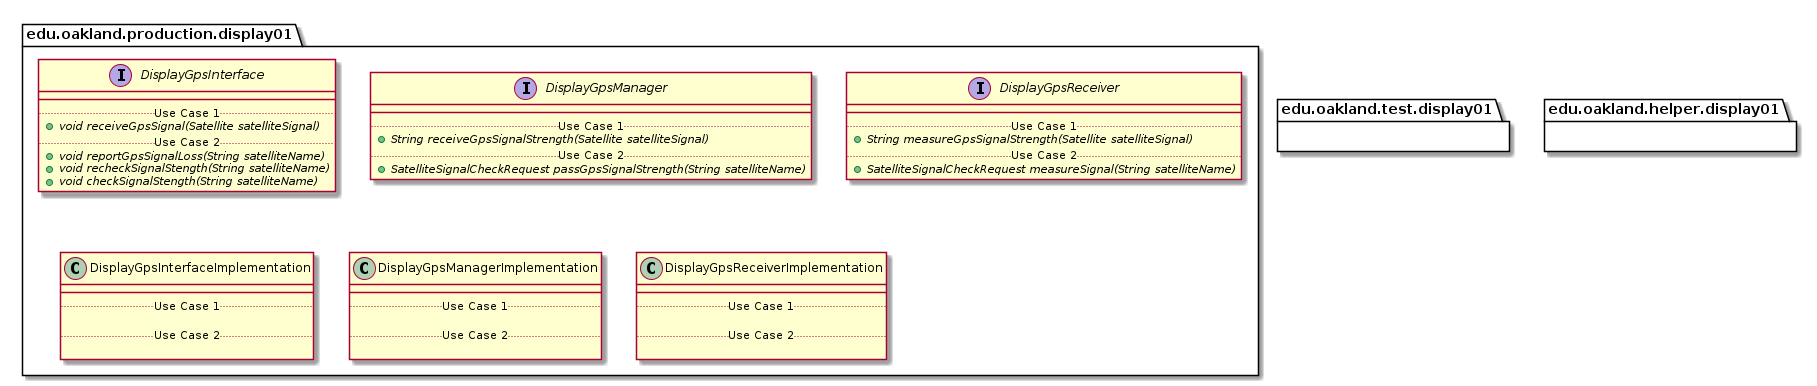

The diagram above was rendered by PlantUML. Its source (embedded in the PNG):
@startuml Display01Packages


package edu.oakland.production.display01 {

}


package edu.oakland.production.display01 {
    interface DisplayGpsInterface {
        __
        .. Use Case 1 ..
        {abstract} + void receiveGpsSignal(Satellite satelliteSignal)
        .. Use Case 2 ..
        {abstract} + void reportGpsSignalLoss(String satelliteName)
        {abstract} + void recheckSignalStength(String satelliteName)
        {abstract} + void checkSignalStength(String satelliteName)
    }
}


package edu.oakland.production.display01 {
    interface DisplayGpsManager {
        __
        .. Use Case 1 ..
        {abstract} + String receiveGpsSignalStrength(Satellite satelliteSignal)
        .. Use Case 2 ..
        {abstract} + SatelliteSignalCheckRequest passGpsSignalStrength(String satelliteName)
    }
}


package edu.oakland.production.display01 {
    interface DisplayGpsReceiver {
        __
        .. Use Case 1 ..
        {abstract} + String measureGpsSignalStrength(Satellite satelliteSignal)
        .. Use Case 2 ..
        {abstract} + SatelliteSignalCheckRequest measureSignal(String satelliteName)
    }
}


package edu.oakland.production.display01 {
    class DisplayGpsInterfaceImplementation {
        __
        .. Use Case 1 ..

        .. Use Case 2 ..

    }
}


package edu.oakland.production.display01 {
    class DisplayGpsManagerImplementation {
        __
        .. Use Case 1 ..

        .. Use Case 2 ..

    }
}


package edu.oakland.production.display01 {
    class DisplayGpsReceiverImplementation {
        __
        .. Use Case 1 ..

        .. Use Case 2 ..

    }
}



package edu.oakland.test.display01 {
    
}


package edu.oakland.helper.display01 {
    
}


@enduml